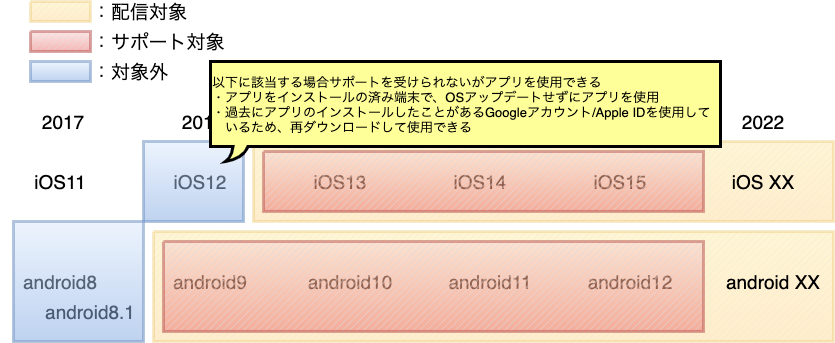

The diagram above was exported from draw.io. Its source (the exported page's mxGraphModel, read from the mxfile embedded in the PNG):
<mxGraphModel dx="1033" dy="671" grid="1" gridSize="10" guides="1" tooltips="1" connect="1" arrows="1" fold="1" page="1" pageScale="1" pageWidth="827" pageHeight="1169" math="0" shadow="0">
  <root>
    <mxCell id="0" />
    <mxCell id="1" parent="0" />
    <mxCell id="2" value="&lt;font style=&quot;font-size: 19px&quot;&gt;2017&lt;/font&gt;" style="rounded=0;whiteSpace=wrap;html=1;fillColor=none;strokeColor=none;" vertex="1" parent="1">
      <mxGeometry x="13" y="110" width="120" height="60" as="geometry" />
    </mxCell>
    <mxCell id="3" value="&lt;font style=&quot;font-size: 19px&quot;&gt;2018&lt;br&gt;&lt;/font&gt;" style="rounded=0;whiteSpace=wrap;html=1;fillColor=none;strokeColor=none;" vertex="1" parent="1">
      <mxGeometry x="153" y="110" width="120" height="60" as="geometry" />
    </mxCell>
    <mxCell id="4" value="&lt;font style=&quot;font-size: 19px&quot;&gt;2019&lt;br&gt;&lt;/font&gt;" style="rounded=0;whiteSpace=wrap;html=1;fillColor=none;strokeColor=none;" vertex="1" parent="1">
      <mxGeometry x="293" y="110" width="120" height="60" as="geometry" />
    </mxCell>
    <mxCell id="5" value="&lt;font style=&quot;font-size: 19px&quot;&gt;2020&lt;br&gt;&lt;/font&gt;" style="rounded=0;whiteSpace=wrap;html=1;fillColor=none;strokeColor=none;" vertex="1" parent="1">
      <mxGeometry x="433" y="110" width="120" height="60" as="geometry" />
    </mxCell>
    <mxCell id="6" value="&lt;font style=&quot;font-size: 19px&quot;&gt;2021&lt;br&gt;&lt;/font&gt;" style="rounded=0;whiteSpace=wrap;html=1;fillColor=none;strokeColor=none;" vertex="1" parent="1">
      <mxGeometry x="573" y="110" width="120" height="60" as="geometry" />
    </mxCell>
    <mxCell id="7" value="&lt;font style=&quot;font-size: 19px&quot;&gt;iOS11&lt;/font&gt;" style="rounded=0;whiteSpace=wrap;html=1;fillColor=none;strokeColor=none;" vertex="1" parent="1">
      <mxGeometry x="10" y="170" width="120" height="60" as="geometry" />
    </mxCell>
    <mxCell id="8" value="&lt;font style=&quot;font-size: 19px&quot;&gt;iOS12&lt;/font&gt;" style="rounded=0;whiteSpace=wrap;html=1;fillColor=none;strokeColor=none;" vertex="1" parent="1">
      <mxGeometry x="150" y="170" width="120" height="60" as="geometry" />
    </mxCell>
    <mxCell id="9" value="&lt;font style=&quot;font-size: 19px&quot;&gt;iOS13&lt;/font&gt;" style="rounded=0;whiteSpace=wrap;html=1;fillColor=none;strokeColor=none;" vertex="1" parent="1">
      <mxGeometry x="290" y="170" width="120" height="60" as="geometry" />
    </mxCell>
    <mxCell id="10" value="&lt;font style=&quot;font-size: 19px&quot;&gt;iOS14&lt;/font&gt;" style="rounded=0;whiteSpace=wrap;html=1;fillColor=none;strokeColor=none;" vertex="1" parent="1">
      <mxGeometry x="430" y="170" width="120" height="60" as="geometry" />
    </mxCell>
    <mxCell id="11" value="&lt;font style=&quot;font-size: 19px&quot;&gt;iOS15&lt;/font&gt;" style="rounded=0;whiteSpace=wrap;html=1;fillColor=none;strokeColor=none;" vertex="1" parent="1">
      <mxGeometry x="570" y="170" width="120" height="60" as="geometry" />
    </mxCell>
    <mxCell id="12" value="&lt;span style=&quot;font-size: 19px&quot;&gt;android8&lt;/span&gt;" style="rounded=0;whiteSpace=wrap;html=1;fillColor=none;strokeColor=none;" vertex="1" parent="1">
      <mxGeometry x="10" y="270" width="120" height="60" as="geometry" />
    </mxCell>
    <mxCell id="13" value="&lt;span style=&quot;font-size: 19px&quot;&gt;android8.1&lt;/span&gt;" style="rounded=0;whiteSpace=wrap;html=1;fillColor=none;strokeColor=none;" vertex="1" parent="1">
      <mxGeometry x="40" y="300" width="120" height="60" as="geometry" />
    </mxCell>
    <mxCell id="14" value="&lt;span style=&quot;font-size: 19px&quot;&gt;android9&lt;/span&gt;" style="rounded=0;whiteSpace=wrap;html=1;fillColor=none;strokeColor=none;" vertex="1" parent="1">
      <mxGeometry x="160" y="270" width="120" height="60" as="geometry" />
    </mxCell>
    <mxCell id="15" value="&lt;span style=&quot;font-size: 19px&quot;&gt;android10&lt;/span&gt;" style="rounded=0;whiteSpace=wrap;html=1;fillColor=none;strokeColor=none;" vertex="1" parent="1">
      <mxGeometry x="300" y="270" width="120" height="60" as="geometry" />
    </mxCell>
    <mxCell id="16" value="&lt;span style=&quot;font-size: 19px&quot;&gt;android11&lt;/span&gt;" style="rounded=0;whiteSpace=wrap;html=1;fillColor=none;strokeColor=none;" vertex="1" parent="1">
      <mxGeometry x="440" y="270" width="120" height="60" as="geometry" />
    </mxCell>
    <mxCell id="17" value="&lt;span style=&quot;font-size: 19px&quot;&gt;android12&lt;/span&gt;" style="rounded=0;whiteSpace=wrap;html=1;fillColor=none;strokeColor=none;" vertex="1" parent="1">
      <mxGeometry x="580" y="270" width="120" height="60" as="geometry" />
    </mxCell>
    <mxCell id="18" value="" style="verticalLabelPosition=bottom;verticalAlign=top;html=1;shape=mxgraph.basic.patternFillRect;fillStyle=diag;step=5;fillStrokeWidth=0.2;fillStrokeColor=#dddddd;fontSize=19;strokeWidth=3;opacity=20;fillColor=#ffcd28;gradientColor=#ffa500;strokeColor=#d79b00;" vertex="1" parent="1">
      <mxGeometry x="263" y="160" width="580" height="80" as="geometry" />
    </mxCell>
    <mxCell id="19" value="" style="verticalLabelPosition=bottom;verticalAlign=top;html=1;shape=mxgraph.basic.patternFillRect;fillStyle=diag;step=5;fillStrokeWidth=0.2;fillStrokeColor=#dddddd;fontSize=19;strokeColor=#b85450;strokeWidth=3;opacity=50;fillColor=#f8cecc;gradientColor=#ea6b66;" vertex="1" parent="1">
      <mxGeometry x="273" y="170" width="440" height="60" as="geometry" />
    </mxCell>
    <mxCell id="20" value="" style="verticalLabelPosition=bottom;verticalAlign=top;html=1;shape=mxgraph.basic.patternFillRect;fillStyle=diag;step=5;fillStrokeWidth=0.2;fillStrokeColor=#dddddd;fontSize=19;strokeColor=#d79b00;strokeWidth=3;opacity=20;fillColor=#ffcd28;gradientColor=#ffa500;" vertex="1" parent="1">
      <mxGeometry x="163" y="250" width="680" height="110" as="geometry" />
    </mxCell>
    <mxCell id="21" value="" style="verticalLabelPosition=bottom;verticalAlign=top;html=1;shape=mxgraph.basic.patternFillRect;fillStyle=diag;step=5;fillStrokeWidth=0.2;fillStrokeColor=#dddddd;fontSize=19;strokeColor=#b85450;strokeWidth=3;opacity=50;fillColor=#f8cecc;gradientColor=#ea6b66;" vertex="1" parent="1">
      <mxGeometry x="173" y="260" width="540" height="90" as="geometry" />
    </mxCell>
    <mxCell id="22" value="" style="verticalLabelPosition=bottom;verticalAlign=top;html=1;shape=mxgraph.basic.patternFillRect;fillStyle=diag;step=5;fillStrokeWidth=0.2;fillStrokeColor=#dddddd;fontSize=19;strokeColor=#b85450;strokeWidth=3;opacity=50;fillColor=#f8cecc;gradientColor=#ea6b66;" vertex="1" parent="1">
      <mxGeometry x="40" y="50" width="60" height="20" as="geometry" />
    </mxCell>
    <mxCell id="23" value="" style="verticalLabelPosition=bottom;verticalAlign=top;html=1;shape=mxgraph.basic.patternFillRect;fillStyle=diag;step=5;fillStrokeWidth=0.2;fillStrokeColor=#dddddd;fontSize=19;strokeWidth=3;opacity=20;fillColor=#ffcd28;gradientColor=#ffa500;strokeColor=#d79b00;" vertex="1" parent="1">
      <mxGeometry x="40" y="20" width="60" height="20" as="geometry" />
    </mxCell>
    <mxCell id="24" value="：配信対象" style="rounded=0;whiteSpace=wrap;html=1;fontSize=19;strokeWidth=3;align=left;opacity=30;fillColor=none;strokeColor=none;" vertex="1" parent="1">
      <mxGeometry x="100" y="20" width="120" height="20" as="geometry" />
    </mxCell>
    <mxCell id="25" value="：サポート対象" style="rounded=0;whiteSpace=wrap;html=1;fontSize=19;strokeWidth=3;align=left;opacity=30;fillColor=none;strokeColor=none;" vertex="1" parent="1">
      <mxGeometry x="100" y="50" width="160" height="20" as="geometry" />
    </mxCell>
    <mxCell id="26" value="" style="rounded=0;whiteSpace=wrap;html=1;labelBackgroundColor=#FFFF99;fontSize=13;strokeColor=#6c8ebf;strokeWidth=3;fillColor=#dae8fc;align=center;opacity=50;gradientColor=#7ea6e0;" vertex="1" parent="1">
      <mxGeometry x="153" y="160" width="100" height="80" as="geometry" />
    </mxCell>
    <mxCell id="27" value="" style="rounded=0;whiteSpace=wrap;html=1;labelBackgroundColor=#FFFF99;fontSize=13;strokeColor=#6c8ebf;strokeWidth=3;fillColor=#dae8fc;align=center;opacity=50;gradientColor=#7ea6e0;" vertex="1" parent="1">
      <mxGeometry x="23" y="240" width="130" height="120" as="geometry" />
    </mxCell>
    <mxCell id="28" value="" style="rounded=0;whiteSpace=wrap;html=1;labelBackgroundColor=#FFFF99;fontSize=13;strokeColor=#6c8ebf;strokeWidth=3;fillColor=#dae8fc;align=center;opacity=50;gradientColor=#7ea6e0;" vertex="1" parent="1">
      <mxGeometry x="40" y="80" width="60" height="20" as="geometry" />
    </mxCell>
    <mxCell id="29" value="：対象外" style="rounded=0;whiteSpace=wrap;html=1;fontSize=19;strokeWidth=3;align=left;opacity=30;fillColor=none;strokeColor=none;" vertex="1" parent="1">
      <mxGeometry x="100" y="80" width="80" height="20" as="geometry" />
    </mxCell>
    <mxCell id="30" value="&lt;span style=&quot;background-color: rgb(255 , 255 , 153)&quot;&gt;以下に該当する場合サポートを受けられないがアプリを使用できる&lt;br&gt;・アプリをインストールの済み端末で、OSアップデートせずにアプリを使用&lt;br&gt;・過去にアプリのインストールしたことがあるGoogleアカウント/Apple IDを使用して&lt;br&gt;　いるため、再ダウンロードして使用できる&lt;/span&gt;" style="whiteSpace=wrap;html=1;shape=mxgraph.basic.roundRectCallout;dx=30;dy=15;size=0;boundedLbl=1;labelBackgroundColor=#FFFF99;fontSize=13;strokeWidth=3;align=left;fillColor=#FFFF99;" vertex="1" parent="1">
      <mxGeometry x="220" y="80" width="510" height="100" as="geometry" />
    </mxCell>
    <mxCell id="31" value="&lt;font style=&quot;font-size: 19px&quot;&gt;2022&lt;br&gt;&lt;/font&gt;" style="rounded=0;whiteSpace=wrap;html=1;fillColor=none;strokeColor=none;" vertex="1" parent="1">
      <mxGeometry x="713" y="110" width="120" height="60" as="geometry" />
    </mxCell>
    <mxCell id="32" value="&lt;font style=&quot;font-size: 19px&quot;&gt;iOS XX&lt;/font&gt;" style="rounded=0;whiteSpace=wrap;html=1;fillColor=none;strokeColor=none;" vertex="1" parent="1">
      <mxGeometry x="713" y="170" width="120" height="60" as="geometry" />
    </mxCell>
    <mxCell id="33" value="&lt;span style=&quot;font-size: 19px&quot;&gt;android XX&lt;/span&gt;" style="rounded=0;whiteSpace=wrap;html=1;fillColor=none;strokeColor=none;" vertex="1" parent="1">
      <mxGeometry x="723" y="270" width="120" height="60" as="geometry" />
    </mxCell>
  </root>
</mxGraphModel>